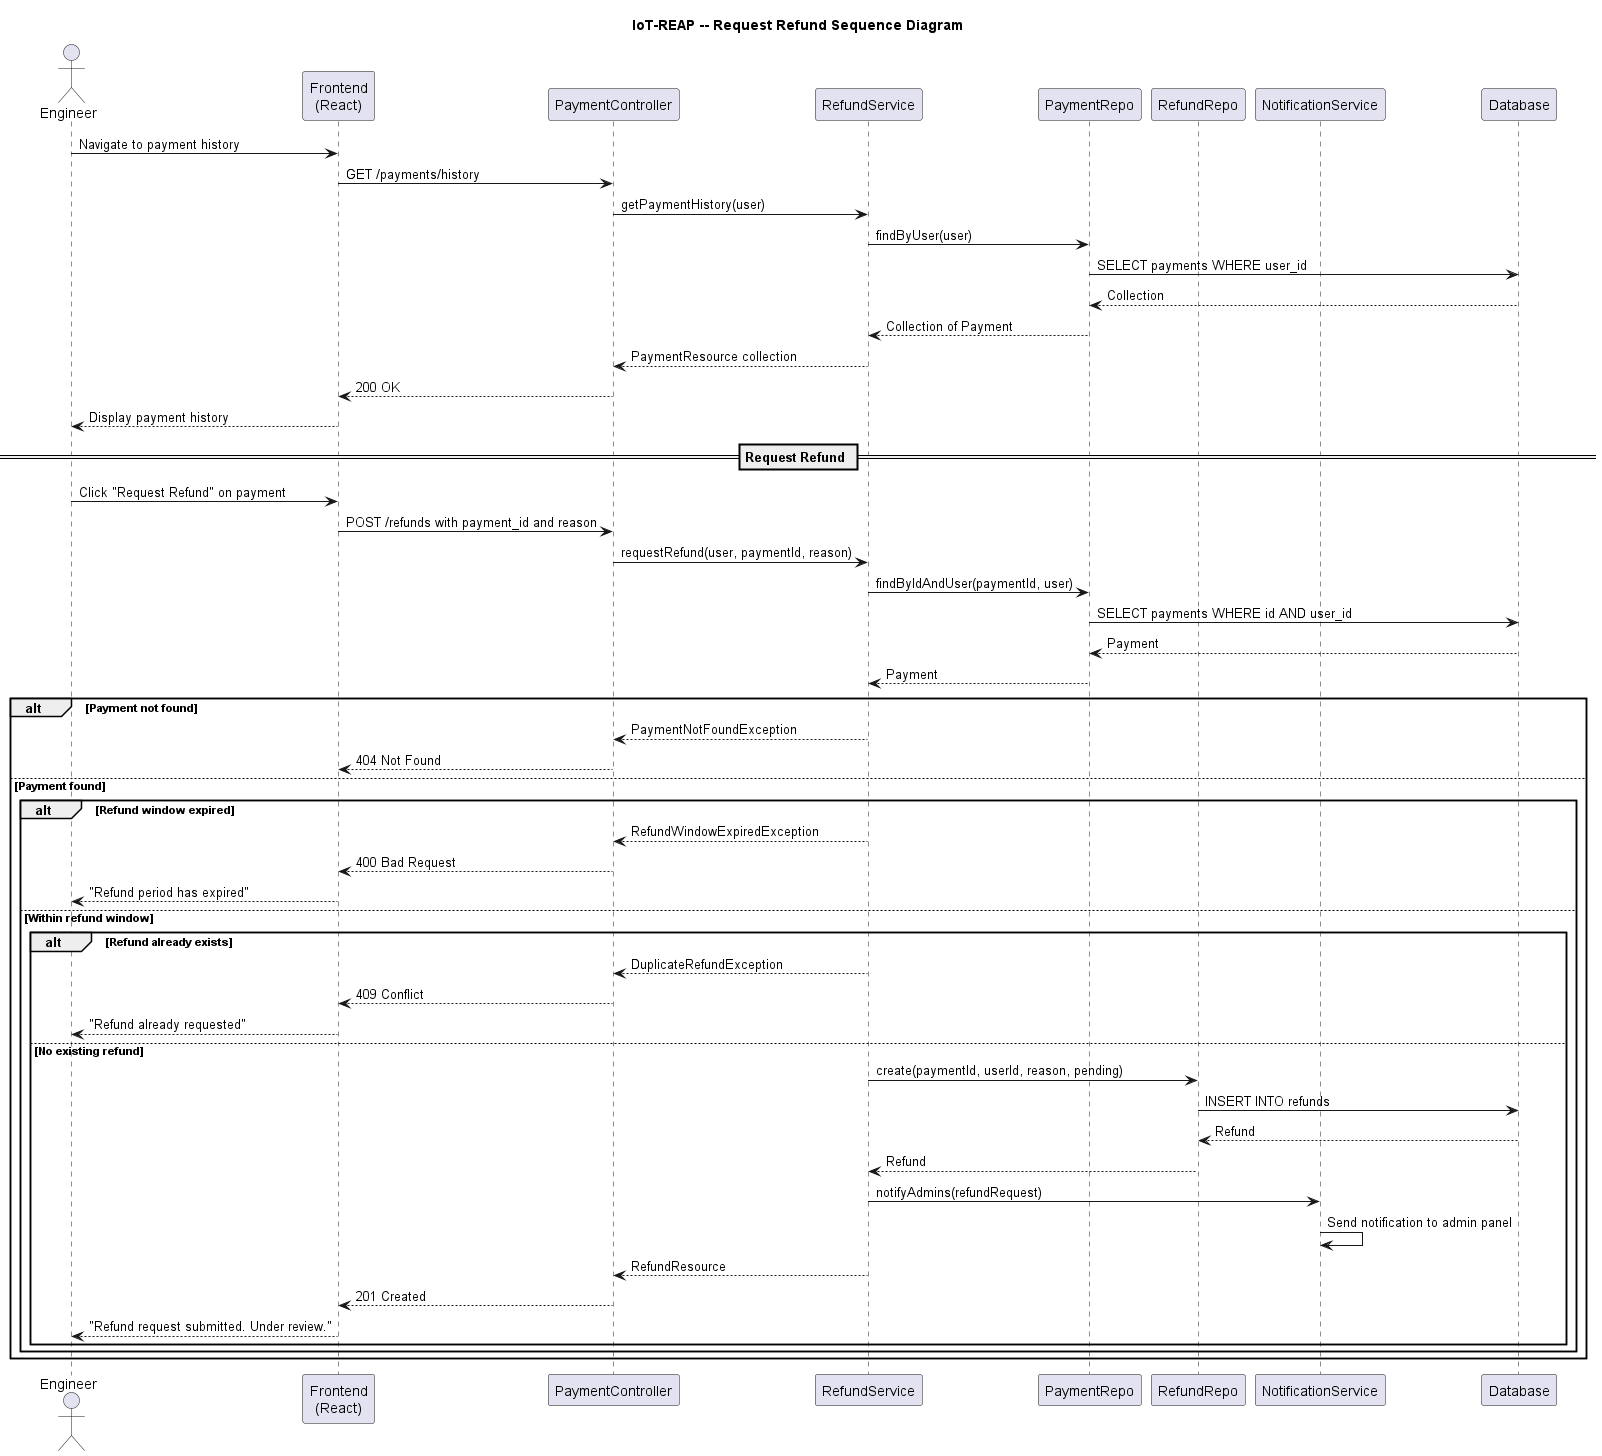

The diagram above was rendered by PlantUML. Its source (embedded in the PNG):
@startuml iot-reap-sequence-refund-request
title IoT-REAP -- Request Refund Sequence Diagram

actor Engineer
participant "Frontend\n(React)" as FE
participant "PaymentController" as PC
participant "RefundService" as RS
participant "PaymentRepo" as PR
participant "RefundRepo" as RR
participant "NotificationService" as NS
participant "Database" as DB

Engineer -> FE: Navigate to payment history
FE -> PC: GET /payments/history
PC -> RS: getPaymentHistory(user)
RS -> PR: findByUser(user)
PR -> DB: SELECT payments WHERE user_id
DB --> PR: Collection
PR --> RS: Collection of Payment
RS --> PC: PaymentResource collection
PC --> FE: 200 OK
FE --> Engineer: Display payment history

== Request Refund ==

Engineer -> FE: Click "Request Refund" on payment
FE -> PC: POST /refunds with payment_id and reason
PC -> RS: requestRefund(user, paymentId, reason)
RS -> PR: findByIdAndUser(paymentId, user)
PR -> DB: SELECT payments WHERE id AND user_id
DB --> PR: Payment
PR --> RS: Payment

alt Payment not found
    RS --> PC: PaymentNotFoundException
    PC --> FE: 404 Not Found
else Payment found
    alt Refund window expired
        RS --> PC: RefundWindowExpiredException
        PC --> FE: 400 Bad Request
        FE --> Engineer: "Refund period has expired"
    else Within refund window
        alt Refund already exists
            RS --> PC: DuplicateRefundException
            PC --> FE: 409 Conflict
            FE --> Engineer: "Refund already requested"
        else No existing refund
            RS -> RR: create(paymentId, userId, reason, pending)
            RR -> DB: INSERT INTO refunds
            DB --> RR: Refund
            RR --> RS: Refund
            RS -> NS: notifyAdmins(refundRequest)
            NS -> NS: Send notification to admin panel
            RS --> PC: RefundResource
            PC --> FE: 201 Created
            FE --> Engineer: "Refund request submitted. Under review."
        end
    end
end

@enduml